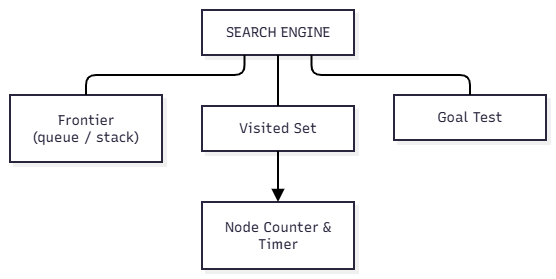

The diagram above was exported from draw.io. Its source (the exported page's mxGraphModel, read from the mxfile embedded in the PNG):
<mxGraphModel dx="1414" dy="721" grid="1" gridSize="10" guides="1" tooltips="1" connect="1" arrows="1" fold="1" page="1" pageScale="1" pageWidth="827" pageHeight="1169" math="0" shadow="0">
  <root>
    <mxCell id="0" />
    <mxCell id="1" parent="0" />
    <UserObject label="" mermaidData="{&#10;  &quot;data&quot;: &quot;graph TD\n    Engine[\&quot;SEARCH ENGINE\&quot;]\n    Frontier[\&quot;Frontier&lt;br/&gt;(queue / stack)\&quot;]\n    Visited[\&quot;Visited Set\&quot;]\n    GoalTest[\&quot;Goal Test\&quot;]\n    Metrics[\&quot;Node Counter &amp; Timer\&quot;]\n\n    Engine --- Frontier\n    Engine --- Visited\n    Engine --- GoalTest\n    Visited --&gt; Metrics&quot;,&#10;  &quot;config&quot;: null,&#10;  &quot;version&quot;: &quot;12&quot;&#10;}" id="732-E3aglhzsT3jCBdnm-20">
      <mxCell connectable="0" parent="1" style="group;transparentBounds=1;editIcon=1;lockedGroup=0;groupPadding=10;" vertex="1">
        <mxGeometry as="geometry" />
      </mxCell>
    </UserObject>
    <UserObject label="SEARCH ENGINE" mermaidId="n:Engine" mermaidBaseStyle="html=1;whiteSpace=wrap;strokeWidth=2;fillColor=#ffffff;strokeColor=#28253D;fontColor=#28253D;fontFamily=Recursive;fontSize=14;shadow=1;shadowColor=#000000;shadowOffsetX=4;shadowOffsetY=4;shadowBlur=0;shadowOpacity=6;" mermaidBaseValue="SEARCH ENGINE" id="732-E3aglhzsT3jCBdnm-21">
      <mxCell parent="732-E3aglhzsT3jCBdnm-20" style="html=1;whiteSpace=wrap;strokeWidth=2;fillColor=#ffffff;strokeColor=#28253D;fontColor=#28253D;fontFamily=Recursive;fontSize=14;shadow=1;shadowColor=#000000;shadowOffsetX=4;shadowOffsetY=4;shadowBlur=0;shadowOpacity=6;fontSource=https%3A%2F%2Ffonts.googleapis.com%2Fcss%3Ffamily%3DRecursive;" vertex="1">
        <mxGeometry height="45" width="152" x="222" y="30" as="geometry" />
      </mxCell>
    </UserObject>
    <UserObject label="Frontier&#10;(queue / stack)" mermaidId="n:Frontier" mermaidBaseStyle="html=1;whiteSpace=wrap;strokeWidth=2;fillColor=#ffffff;strokeColor=#28253D;fontColor=#28253D;fontFamily=Recursive;fontSize=14;shadow=1;shadowColor=#000000;shadowOffsetX=4;shadowOffsetY=4;shadowBlur=0;shadowOpacity=6;" mermaidBaseValue="Frontier&#10;(queue / stack)" id="732-E3aglhzsT3jCBdnm-22">
      <mxCell parent="732-E3aglhzsT3jCBdnm-20" style="html=1;whiteSpace=wrap;strokeWidth=2;fillColor=#ffffff;strokeColor=#28253D;fontColor=#28253D;fontFamily=Recursive;fontSize=14;shadow=1;shadowColor=#000000;shadowOffsetX=4;shadowOffsetY=4;shadowBlur=0;shadowOpacity=6;fontSource=https%3A%2F%2Ffonts.googleapis.com%2Fcss%3Ffamily%3DRecursive;" vertex="1">
        <mxGeometry height="67" width="152" x="30" y="115" as="geometry" />
      </mxCell>
    </UserObject>
    <UserObject label="Visited Set" mermaidId="n:Visited" mermaidBaseStyle="html=1;whiteSpace=wrap;strokeWidth=2;fillColor=#ffffff;strokeColor=#28253D;fontColor=#28253D;fontFamily=Recursive;fontSize=14;shadow=1;shadowColor=#000000;shadowOffsetX=4;shadowOffsetY=4;shadowBlur=0;shadowOpacity=6;" mermaidBaseValue="Visited Set" id="732-E3aglhzsT3jCBdnm-23">
      <mxCell parent="732-E3aglhzsT3jCBdnm-20" style="html=1;whiteSpace=wrap;strokeWidth=2;fillColor=#ffffff;strokeColor=#28253D;fontColor=#28253D;fontFamily=Recursive;fontSize=14;shadow=1;shadowColor=#000000;shadowOffsetX=4;shadowOffsetY=4;shadowBlur=0;shadowOpacity=6;fontSource=https%3A%2F%2Ffonts.googleapis.com%2Fcss%3Ffamily%3DRecursive;" vertex="1">
        <mxGeometry height="45" width="152" x="222" y="126" as="geometry" />
      </mxCell>
    </UserObject>
    <UserObject label="Goal Test" mermaidId="n:GoalTest" mermaidBaseStyle="html=1;whiteSpace=wrap;strokeWidth=2;fillColor=#ffffff;strokeColor=#28253D;fontColor=#28253D;fontFamily=Recursive;fontSize=14;shadow=1;shadowColor=#000000;shadowOffsetX=4;shadowOffsetY=4;shadowBlur=0;shadowOpacity=6;" mermaidBaseValue="Goal Test" id="732-E3aglhzsT3jCBdnm-24">
      <mxCell parent="732-E3aglhzsT3jCBdnm-20" style="html=1;whiteSpace=wrap;strokeWidth=2;fillColor=#ffffff;strokeColor=#28253D;fontColor=#28253D;fontFamily=Recursive;fontSize=14;shadow=1;shadowColor=#000000;shadowOffsetX=4;shadowOffsetY=4;shadowBlur=0;shadowOpacity=6;fontSource=https%3A%2F%2Ffonts.googleapis.com%2Fcss%3Ffamily%3DRecursive;" vertex="1">
        <mxGeometry height="45" width="152" x="414" y="115" as="geometry" />
      </mxCell>
    </UserObject>
    <UserObject label="Node Counter &amp; Timer" mermaidId="n:Metrics" mermaidBaseStyle="html=1;whiteSpace=wrap;strokeWidth=2;fillColor=#ffffff;strokeColor=#28253D;fontColor=#28253D;fontFamily=Recursive;fontSize=14;shadow=1;shadowColor=#000000;shadowOffsetX=4;shadowOffsetY=4;shadowBlur=0;shadowOpacity=6;" mermaidBaseValue="Node Counter &amp; Timer" id="732-E3aglhzsT3jCBdnm-25">
      <mxCell parent="732-E3aglhzsT3jCBdnm-20" style="html=1;whiteSpace=wrap;strokeWidth=2;fillColor=#ffffff;strokeColor=#28253D;fontColor=#28253D;fontFamily=Recursive;fontSize=14;shadow=1;shadowColor=#000000;shadowOffsetX=4;shadowOffsetY=4;shadowBlur=0;shadowOpacity=6;labelWidth=120;fontSource=https%3A%2F%2Ffonts.googleapis.com%2Fcss%3Ffamily%3DRecursive;" vertex="1">
        <mxGeometry height="67" width="152" x="222" y="222" as="geometry" />
      </mxCell>
    </UserObject>
    <UserObject label="" mermaidId="e:Engine-&gt;Frontier#0" mermaidBaseStyle="edgeStyle=orthogonalEdgeStyle;rounded=1;curved=0;startArrow=none;endArrow=none;jumpStyle=arc;jumpSize=12;strokeColor=#000000;exitX=0.28;exitY=1;entryX=0.5;entryY=0;strokeWidth=2;" mermaidBaseValue="" id="732-E3aglhzsT3jCBdnm-26">
      <mxCell edge="1" parent="732-E3aglhzsT3jCBdnm-20" source="732-E3aglhzsT3jCBdnm-21" style="edgeStyle=orthogonalEdgeStyle;rounded=1;curved=0;startArrow=none;endArrow=none;jumpStyle=arc;jumpSize=12;strokeColor=#000000;exitX=0.28;exitY=1;entryX=0.5;entryY=0;strokeWidth=2;" target="732-E3aglhzsT3jCBdnm-22">
        <mxGeometry relative="1" as="geometry">
          <Array as="points">
            <mxPoint x="265" y="95" />
            <mxPoint x="106" y="95" />
          </Array>
        </mxGeometry>
      </mxCell>
    </UserObject>
    <UserObject label="" mermaidId="e:Engine-&gt;Visited#0" mermaidBaseStyle="edgeStyle=orthogonalEdgeStyle;rounded=1;curved=0;startArrow=none;endArrow=none;jumpStyle=arc;jumpSize=12;strokeColor=#000000;exitX=0.5;exitY=1;entryX=0.5;entryY=0;strokeWidth=2;" mermaidBaseValue="" id="732-E3aglhzsT3jCBdnm-27">
      <mxCell edge="1" parent="732-E3aglhzsT3jCBdnm-20" source="732-E3aglhzsT3jCBdnm-21" style="edgeStyle=orthogonalEdgeStyle;rounded=1;curved=0;startArrow=none;endArrow=none;jumpStyle=arc;jumpSize=12;strokeColor=#000000;exitX=0.5;exitY=1;entryX=0.5;entryY=0;strokeWidth=2;" target="732-E3aglhzsT3jCBdnm-23">
        <mxGeometry relative="1" as="geometry">
          <Array as="points" />
        </mxGeometry>
      </mxCell>
    </UserObject>
    <UserObject label="" mermaidId="e:Engine-&gt;GoalTest#0" mermaidBaseStyle="edgeStyle=orthogonalEdgeStyle;rounded=1;curved=0;startArrow=none;endArrow=none;jumpStyle=arc;jumpSize=12;strokeColor=#000000;exitX=0.72;exitY=1;entryX=0.5;entryY=0.01;strokeWidth=2;" mermaidBaseValue="" id="732-E3aglhzsT3jCBdnm-28">
      <mxCell edge="1" parent="732-E3aglhzsT3jCBdnm-20" source="732-E3aglhzsT3jCBdnm-21" style="edgeStyle=orthogonalEdgeStyle;rounded=1;curved=0;startArrow=none;endArrow=none;jumpStyle=arc;jumpSize=12;strokeColor=#000000;exitX=0.72;exitY=1;entryX=0.5;entryY=0.01;strokeWidth=2;" target="732-E3aglhzsT3jCBdnm-24">
        <mxGeometry relative="1" as="geometry">
          <Array as="points">
            <mxPoint x="331" y="95" />
            <mxPoint x="490" y="95" />
          </Array>
        </mxGeometry>
      </mxCell>
    </UserObject>
    <UserObject label="" mermaidId="e:Visited-&gt;Metrics#0" mermaidBaseStyle="edgeStyle=orthogonalEdgeStyle;rounded=1;curved=0;startArrow=none;endArrow=block;endSize=8;jumpStyle=arc;jumpSize=12;strokeColor=#000000;exitX=0.5;exitY=1;entryX=0.5;entryY=0;strokeWidth=2;targetPerimeterSpacing=4;" mermaidBaseValue="" id="732-E3aglhzsT3jCBdnm-29">
      <mxCell edge="1" parent="732-E3aglhzsT3jCBdnm-20" source="732-E3aglhzsT3jCBdnm-23" style="edgeStyle=orthogonalEdgeStyle;rounded=1;curved=0;startArrow=none;endArrow=block;endSize=8;jumpStyle=arc;jumpSize=12;strokeColor=#000000;exitX=0.5;exitY=1;entryX=0.5;entryY=0;strokeWidth=2;targetPerimeterSpacing=4;" target="732-E3aglhzsT3jCBdnm-25">
        <mxGeometry relative="1" as="geometry">
          <Array as="points" />
        </mxGeometry>
      </mxCell>
    </UserObject>
  </root>
</mxGraphModel>